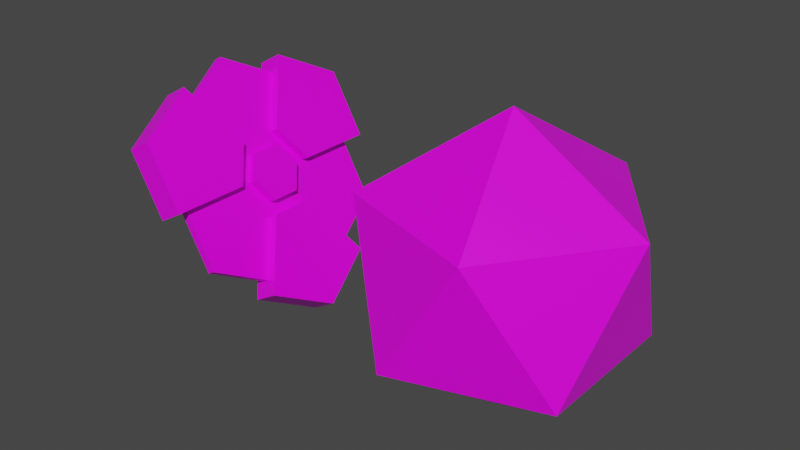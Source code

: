 # Source: radiation.blend  (saved by Blender 2.92.15; exported with 4.5.12 LTS)
import bpy
from mathutils import Matrix  # noqa: F401  (used for matrix-valued properties, if any)

bpy.ops.wm.read_factory_settings(use_empty=True)
scene = bpy.context.scene
scene.name = 'Scene'

# ---- collections
col_collection = bpy.data.collections.new('Collection'); scene.collection.children.link(col_collection)

# ---- images (referenced by path relative to the original .blend; pixels are not part of the script)
import os
ASSET_DIR = os.environ.get("B2B_ASSET_DIR", "")  # directory of the original .blend (textures are referenced by path, not embedded)
HERE = os.path.dirname(os.path.abspath(__file__))  # packed textures are extracted next to this script under _unpacked/

def load_image(name, relpath, width, height, colorspace="sRGB"):
    """Load a texture the original file referenced (path relative to the .blend, or extracted next to this script)."""
    p = next((c for c in (os.path.join(HERE, relpath), os.path.join(ASSET_DIR, relpath)) if relpath and os.path.exists(c)), "")
    if p:
        img = bpy.data.images.load(p, check_existing=True)
        img.name = name
    else:  # same state as the original file: an image datablock whose file is absent (Cycles renders it pink)
        img = bpy.data.images.new(name, width, height)
        img.source = "FILE"
        img.filepath = "//" + (relpath or name)
    img.colorspace_settings.name = colorspace
    return img
img_palette_png = load_image('palette.png', 'palette.png', 1024, 1024, 'sRGB')

# ---- materials (node trees are filled in below, after node groups)
mat_material = bpy.data.materials.new('Material')
mat_material.alpha_threshold = 0.0
mat_material.use_transparent_shadow = False
mat_material.line_color = (0.0, 0.0, 0.0, 1.0)

# ---- material node trees
mat_material.use_nodes = True; mat_material.node_tree.nodes.clear()
_N = mat_material.node_tree.nodes; _L = mat_material.node_tree.links
n0 = _N.new('ShaderNodeOutputMaterial'); n0.name = 'Material Output'; n0.location = (300, 300)
n1 = _N.new('ShaderNodeBsdfPrincipled'); n1.name = 'Principled BSDF'; n1.location = (10, 300)
n1.distribution = 'GGX'
n1.subsurface_method = 'BURLEY'
n1.inputs[2].default_value = 0.4
n1.inputs[3].default_value = 1.45
n1.inputs[27].default_value = (0.0, 0.0, 0.0, 1.0)
n1.inputs[28].default_value = 1.0
n2 = _N.new('ShaderNodeTexImage'); n2.name = 'Image Texture'; n2.location = (-310, 223)
n2.image = img_palette_png
_L.new(n1.outputs[0], n0.inputs[0])
_L.new(n2.outputs[0], n1.inputs[0])
n0.is_active_output = True

# ---- world
world_world = bpy.data.worlds.new('World'); scene.world = world_world
world_world.use_nodes = True; world_world.node_tree.nodes.clear()
_N = world_world.node_tree.nodes; _L = world_world.node_tree.links
n0 = _N.new('ShaderNodeOutputWorld'); n0.name = 'World Output'; n0.location = (300, 300)
n1 = _N.new('ShaderNodeBackground'); n1.name = 'Background'; n1.location = (10, 300)
n1.inputs[0].default_value = (0.05088, 0.05088, 0.05088, 1.0)
_L.new(n1.outputs[0], n0.inputs[0])
n0.is_active_output = True
world_world.color = (0.05088, 0.05088, 0.05088)
world_world.use_sun_shadow = False
world_world.sun_shadow_jitter_overblur = 0.0

# ---- meshes
me_cylinder_001 = bpy.data.meshes.new('Cylinder.001')
me_cylinder_001.from_pydata([(-2.067e-08, -0.1551, -0.05), (0.0, 0.4309, 0.05), (-0.3732, 0.2155, -0.05), (0.3732, 0.2155, 0.05), (-2.705e-10, 0.4309, -0.05), (0.3732, -0.2155, 0.05), (-3.794e-08, -0.4309, -0.05), (-3.767e-08, -0.4309, 0.05), (-0.3732, -0.2155, -0.05), (-0.3732, -0.2155, 0.05), (0.3732, 0.2155, -0.05), (-0.3732, 0.2155, 0.05), (0.3732, -0.2155, -0.05), (-0.3732, 0.2139, 0.05), (-2.034e-08, -0.1551, 0.05), (0.1344, 0.07757, 0.05), (-6.781e-09, 0.1551, 0.05), (-0.1344, 0.07699, 0.05), (-0.1344, -0.07757, 0.05), (0.1344, -0.07757, 0.05), (-0.1344, -0.07757, -0.05), (-0.3732, 0.2139, -0.05), (0.1344, -0.07757, -0.05), (0.1344, 0.07757, -0.05), (-7.106e-09, 0.1551, -0.05), (-0.1344, 0.07699, -0.05), (0.4972, -3.422e-08, -0.05), (0.4972, -3.422e-08, 0.05), (-0.2486, -0.4306, -0.05), (-0.2486, -0.4306, 0.05), (-0.2486, 0.4306, -0.05), (-0.2486, 0.4306, 0.05), (0.0, 0.1, -0.05), (0.0, 0.1, 0.05), (0.0866, 0.05, -0.05), (0.0866, 0.05, 0.05), (0.0866, -0.05, -0.05), (0.0866, -0.05, 0.05), (-8.742e-09, -0.1, -0.05), (-8.742e-09, -0.1, 0.05), (-0.0866, -0.05, -0.05), (-0.0866, -0.05, 0.05), (-0.0866, 0.05, -0.05), (-0.0866, 0.05, 0.05), (0.0, 0.0, 0.015), (-0.216, 0.3741, 0.015), (-0.432, -3.576e-08, 0.015), (-0.216, -0.3741, 0.015), (0.216, -0.3741, 0.015), (0.432, 5.364e-08, 0.015), (0.216, 0.3741, 0.015), (-0.432, -3.576e-08, -0.015), (-0.216, 0.3741, -0.015), (0.0, 0.0, -0.015), (-0.216, -0.3741, -0.015), (0.216, -0.3741, -0.015), (0.432, 5.364e-08, -0.015), (0.216, 0.3741, -0.015)], [], [(16, 1, 4, 24), (1, 31, 30, 4), (3, 15, 23, 10), (19, 5, 12, 22), (3, 27, 5, 19, 15), (14, 18, 20, 0), (21, 25, 24, 4, 30, 2), (6, 0, 20, 8, 28), (7, 29, 9, 18, 14), (13, 11, 31, 1, 16, 17), (10, 23, 22, 12, 26), (7, 14, 0, 6), (9, 29, 28, 8), (13, 17, 25, 21), (18, 9, 8, 20), (17, 16, 24, 25), (5, 27, 26, 12), (15, 19, 22, 23), (11, 13, 21, 2), (26, 27, 3, 10), (28, 29, 7, 6), (30, 31, 11, 2), (32, 33, 35, 34), (34, 35, 37, 36), (36, 37, 39, 38), (38, 39, 41, 40), (35, 33, 43, 41, 39, 37), (40, 41, 43, 42), (42, 43, 33, 32), (32, 34, 36, 38, 40, 42), (44, 46, 45), (44, 47, 46), (44, 48, 47), (44, 49, 48), (44, 50, 49), (44, 45, 50), (53, 52, 51), (53, 51, 54), (53, 54, 55), (53, 55, 56), (53, 56, 57), (53, 57, 52), (50, 45, 52, 57), (45, 46, 51, 52), (49, 50, 57, 56), (48, 49, 56, 55), (47, 48, 55, 54), (46, 47, 54, 51)])
_uv = me_cylinder_001.uv_layers.new(name='UVMap')
_uv.uv.foreach_set('vector', [0.6852, 0.6914, 0.6852, 0.6914, 0.6852, 0.6914, 0.6852, 0.6914, 0.6852, 0.6914, 0.6852, 0.6914, 0.6852, 0.6914, 0.6852, 0.6914, 0.6852, 0.6914, 0.6852, 0.6914, 0.6852, 0.6914, 0.6852, 0.6914, 0.6852, 0.6914, 0.6852, 0.6914, 0.6852, 0.6914, 0.6852, 0.6914, 0.6852, 0.6914, 0.6852, 0.6914, 0.6852, 0.6914, 0.6852, 0.6914, 0.6852, 0.6914, 0.6852, 0.6914, 0.6852, 0.6914, 0.6852, 0.6914, 0.6852, 0.6914, 0.6852, 0.6914, 0.6852, 0.6914, 0.6852, 0.6914, 0.6852, 0.6914, 0.6852, 0.6914, 0.6852, 0.6914, 0.6852, 0.6914, 0.6852, 0.6914, 0.6852, 0.6914, 0.6852, 0.6914, 0.6852, 0.6914, 0.6852, 0.6914, 0.6852, 0.6914, 0.6852, 0.6914, 0.6852, 0.6914, 0.6852, 0.6914, 0.6852, 0.6914, 0.6852, 0.6914, 0.6852, 0.6914, 0.6852, 0.6914, 0.6852, 0.6914, 0.6852, 0.6914, 0.6852, 0.6914, 0.6852, 0.6914, 0.6852, 0.6914, 0.6852, 0.6914, 0.6852, 0.6914, 0.6852, 0.6914, 0.6852, 0.6914, 0.6852, 0.6914, 0.6852, 0.6914, 0.6852, 0.6914, 0.6852, 0.6914, 0.6852, 0.6914, 0.6852, 0.6914, 0.6852, 0.6914, 0.6852, 0.6914, 0.6852, 0.6914, 0.6852, 0.6914, 0.6852, 0.6914, 0.6852, 0.6914, 0.6852, 0.6914, 0.6852, 0.6914, 0.6852, 0.6914, 0.6852, 0.6914, 0.6852, 0.6914, 0.6852, 0.6914, 0.6852, 0.6914, 0.6852, 0.6914, 0.6852, 0.6914, 0.6852, 0.6914, 0.6852, 0.6914, 0.6852, 0.6914, 0.6852, 0.6914, 0.6852, 0.6914, 0.6852, 0.6914, 0.6852, 0.6914, 0.6852, 0.6914, 0.6852, 0.6914, 0.6852, 0.6914, 0.6852, 0.6914, 0.6852, 0.6914, 0.6852, 0.6914, 0.6852, 0.6914, 0.6852, 0.6914, 0.6852, 0.6914, 0.6852, 0.6914, 0.6852, 0.6914, 0.6852, 0.6914, 0.6852, 0.6914, 0.6852, 0.6914, 0.6875, 0.6925, 0.6875, 0.6925, 0.6875, 0.6925, 0.6875, 0.6925, 0.6875, 0.6925, 0.6875, 0.6925, 0.6875, 0.6925, 0.6875, 0.6925, 0.6875, 0.6925, 0.6875, 0.6925, 0.6875, 0.6925, 0.6875, 0.6925, 0.6875, 0.6925, 0.6875, 0.6925, 0.6875, 0.6925, 0.6875, 0.6925, 0.6875, 0.6925, 0.6875, 0.6925, 0.6875, 0.6925, 0.6875, 0.6925, 0.6875, 0.6925, 0.6875, 0.6925, 0.6875, 0.6925, 0.6875, 0.6925, 0.6875, 0.6925, 0.6875, 0.6925, 0.6875, 0.6925, 0.6875, 0.6925, 0.6875, 0.6925, 0.6875, 0.6925, 0.6875, 0.6925, 0.6875, 0.6925, 0.6875, 0.6925, 0.6875, 0.6925, 0.6875, 0.6925, 0.6875, 0.6925, 0.9375, 0.9375, 0.9375, 0.9375, 0.9375, 0.9375, 0.9375, 0.9375, 0.9375, 0.9375, 0.9375, 0.9375, 0.9375, 0.9375, 0.9375, 0.9375, 0.9375, 0.9375, 0.9375, 0.9375, 0.9375, 0.9375, 0.9375, 0.9375, 0.9375, 0.9375, 0.9375, 0.9375, 0.9375, 0.9375, 0.9375, 0.9375, 0.9375, 0.9375, 0.9375, 0.9375, 0.9375, 0.9375, 0.9375, 0.9375, 0.9375, 0.9375, 0.9375, 0.9375, 0.9375, 0.9375, 0.9375, 0.9375, 0.9375, 0.9375, 0.9375, 0.9375, 0.9375, 0.9375, 0.9375, 0.9375, 0.9375, 0.9375, 0.9375, 0.9375, 0.9375, 0.9375, 0.9375, 0.9375, 0.9375, 0.9375, 0.9375, 0.9375, 0.9375, 0.9375, 0.9375, 0.9375, 0.9375, 0.9375, 0.9375, 0.9375, 0.9375, 0.9375, 0.9375, 0.9375, 0.9375, 0.9375, 0.9375, 0.9375, 0.9375, 0.9375, 0.9375, 0.9375, 0.9375, 0.9375, 0.9375, 0.9375, 0.9375, 0.9375, 0.9375, 0.9375, 0.9375, 0.9375, 0.9375, 0.9375, 0.9375, 0.9375, 0.9375, 0.9375, 0.9375, 0.9375, 0.9375, 0.9375, 0.9375, 0.9375, 0.9375, 0.9375, 0.9375, 0.9375, 0.9375, 0.9375, 0.9375, 0.9375, 0.9375, 0.9375])
me_cylinder_001.materials.append(mat_material)
me_cylinder_001.use_remesh_fix_poles = True
me_cylinder_001.use_remesh_preserve_attributes = False
me_cylinder_001.use_mirror_vertex_groups = False
me_cylinder_001.update()
me_icosphere = bpy.data.meshes.new('Icosphere')
me_icosphere.from_pydata([(0.0, 0.0, -0.5), (0.3618, -0.2629, -0.2236), (-0.1382, -0.4253, -0.2236), (-0.4472, 0.0, -0.2236), (-0.1382, 0.4253, -0.2236), (0.3618, 0.2629, -0.2236), (0.1382, -0.4253, 0.2236), (-0.3618, -0.2629, 0.2236), (-0.3618, 0.2629, 0.2236), (0.1382, 0.4253, 0.2236), (0.4472, 0.0, 0.2236), (0.0, 0.0, 0.5)], [], [(0, 1, 2), (1, 0, 5), (0, 2, 3), (0, 3, 4), (0, 4, 5), (1, 5, 10), (2, 1, 6), (3, 2, 7), (4, 3, 8), (5, 4, 9), (1, 10, 6), (2, 6, 7), (3, 7, 8), (4, 8, 9), (5, 9, 10), (6, 10, 11), (7, 6, 11), (8, 7, 11), (9, 8, 11), (10, 9, 11)])
_uv = me_icosphere.uv_layers.new(name='UVMap')
_uv.uv.foreach_set('vector', [0.3125, 0.1737, 0.3125, 0.1737, 0.3125, 0.1737, 0.3125, 0.1737, 0.3125, 0.1737, 0.3125, 0.1737, 0.3125, 0.1737, 0.3125, 0.1737, 0.3125, 0.1737, 0.3125, 0.1737, 0.3125, 0.1737, 0.3125, 0.1737, 0.3125, 0.1737, 0.3125, 0.1737, 0.3125, 0.1737, 0.3125, 0.1737, 0.3125, 0.1737, 0.3125, 0.1737, 0.3125, 0.1737, 0.3125, 0.1737, 0.3125, 0.1737, 0.3125, 0.1737, 0.3125, 0.1737, 0.3125, 0.1737, 0.3125, 0.1737, 0.3125, 0.1737, 0.3125, 0.1737, 0.3125, 0.1737, 0.3125, 0.1737, 0.3125, 0.1737, 0.3125, 0.1737, 0.3125, 0.1737, 0.3125, 0.1737, 0.3125, 0.1737, 0.3125, 0.1737, 0.3125, 0.1737, 0.3125, 0.1737, 0.3125, 0.1737, 0.3125, 0.1737, 0.3125, 0.1737, 0.3125, 0.1737, 0.3125, 0.1737, 0.3125, 0.1737, 0.3125, 0.1737, 0.3125, 0.1737, 0.3125, 0.1737, 0.3125, 0.1737, 0.3125, 0.1737, 0.3125, 0.1737, 0.3125, 0.1737, 0.3125, 0.1737, 0.3125, 0.1737, 0.3125, 0.1737, 0.3125, 0.1737, 0.3125, 0.1737, 0.3125, 0.1737, 0.3125, 0.1737, 0.3125, 0.1737, 0.3125, 0.1737, 0.3125, 0.1737])
me_icosphere.materials.append(mat_material)
me_icosphere.use_remesh_fix_poles = True
me_icosphere.use_remesh_preserve_attributes = False
me_icosphere.use_mirror_vertex_groups = False
me_icosphere.update()

# ---- objects
ob_cylinder_001 = bpy.data.objects.new('Cylinder.001', me_cylinder_001)
ob_icosphere = bpy.data.objects.new('Icosphere', me_icosphere)

# ---- transforms, parenting, visibility, modifiers, constraints
ob_cylinder_001.location = (-1.0, 0.0, 0.0)
ob_cylinder_001.rotation_euler = (1.344e-07, 1.047, 2.327e-07)
ob_cylinder_001.lineart.crease_threshold = 0.0
ob_icosphere.location = (0.0, 0.0, 0.0)
ob_icosphere.lineart.crease_threshold = 0.0
_m = ob_icosphere.modifiers.new('Triangulate', 'TRIANGULATE')

# ---- collection membership
col_collection.objects.link(ob_cylinder_001)
col_collection.objects.link(ob_icosphere)

# ---- scene / render settings (as saved in the file)
scene.frame_start = 1; scene.frame_end = 250; scene.frame_set(1)
scene.render.engine = 'BLENDER_EEVEE_NEXT'
scene.cycles.use_denoising = False
scene.cycles.samples = 128
scene.cycles.sampling_pattern = 'TABULATED_SOBOL'
scene.cycles.use_adaptive_sampling = False
scene.cycles.use_light_tree = False
scene.view_settings.view_transform = 'Filmic'
bpy.context.view_layer.update()

# ---- added for rendering (the .blend has no active camera and no usable light): camera, sun
cam_auto = bpy.data.cameras.new('AutoCamera')
cam_auto.lens = 50.0
cam_auto.sensor_width = 36.0
cam_auto.clip_end = 1000.0
ob_auto_camera = bpy.data.objects.new('AutoCamera', cam_auto)
scene.collection.objects.link(ob_auto_camera)
ob_auto_camera.location = (1.59017, -2.39546, 1.59697)
ob_auto_camera.rotation_euler = (1.09748, -7.21219e-08, 0.694738)
scene.camera = ob_auto_camera
light_auto_sun = bpy.data.lights.new('AutoSun', 'SUN')
light_auto_sun.energy = 3.0
light_auto_sun.angle = 0.0523599
ob_auto_sun = bpy.data.objects.new('AutoSun', light_auto_sun)
scene.collection.objects.link(ob_auto_sun)
ob_auto_sun.rotation_euler = (0.872665, 0.174533, 0.523599)
bpy.context.view_layer.update()
